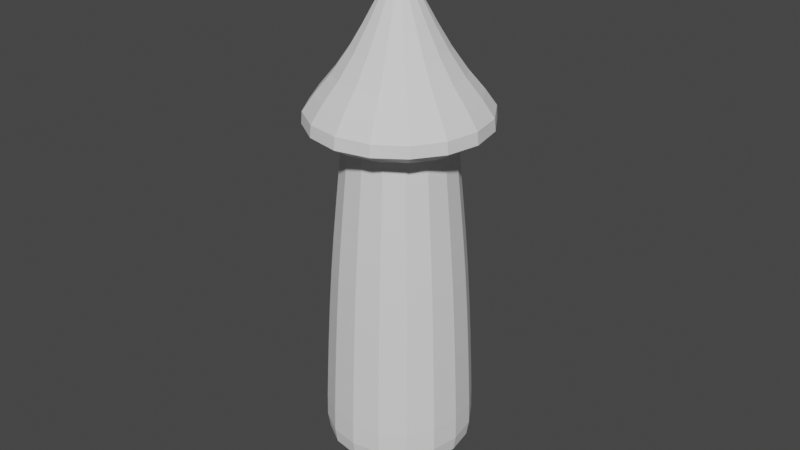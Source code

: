 # Source: Tower.blend  (saved by Blender 2.91.10; exported with 4.5.12 LTS)
import bpy
from mathutils import Matrix  # noqa: F401  (used for matrix-valued properties, if any)

bpy.ops.wm.read_factory_settings(use_empty=True)
scene = bpy.context.scene
scene.name = 'Scene'

# ---- collections
col_collection = bpy.data.collections.new('Collection'); scene.collection.children.link(col_collection)

# ---- world
world_world = bpy.data.worlds.new('World'); scene.world = world_world
world_world.use_nodes = True; world_world.node_tree.nodes.clear()
_N = world_world.node_tree.nodes; _L = world_world.node_tree.links
n0 = _N.new('ShaderNodeOutputWorld'); n0.name = 'World Output'; n0.location = (300, 300)
n1 = _N.new('ShaderNodeBackground'); n1.name = 'Background'; n1.location = (10, 300)
n1.inputs[0].default_value = (0.05088, 0.05088, 0.05088, 1.0)
_L.new(n1.outputs[0], n0.inputs[0])
n0.is_active_output = True
world_world.color = (0.05088, 0.05088, 0.05088)
world_world.use_sun_shadow = False
world_world.sun_shadow_jitter_overblur = 0.0

# ---- meshes
me_cube_001 = bpy.data.meshes.new('Cube.001')
me_cube_001.from_pydata([(-0.8937, -0.8937, -1.0), (-1.0, -1.0, 1.0), (-0.8937, 0.8937, -1.0), (-1.0, 1.0, 1.0), (0.8937, -0.8937, -1.0), (1.0, -1.0, 1.0), (0.8937, 0.8937, -1.0), (1.0, 1.0, 1.0), (-1.0, -1.0, 1.412), (-1.0, 1.0, 1.412), (1.0, 1.0, 1.412), (1.0, -1.0, 1.412), (-0.7004, 0.7004, -2.404), (-0.7004, -0.7004, -2.404), (0.7004, 0.7004, -2.404), (0.7004, -0.7004, -2.404), (-0.6057, 0.6057, -3.826), (-0.6057, -0.6057, -3.826), (0.6057, 0.6057, -3.826), (0.6057, -0.6057, -3.826)], [], [(0, 1, 3, 2), (2, 3, 7, 6), (6, 7, 5, 4), (4, 5, 1, 0), (4, 0, 13, 15), (5, 7, 10, 11), (10, 9, 8, 11), (3, 1, 8, 9), (1, 5, 11, 8), (7, 3, 9, 10), (15, 13, 17, 19), (2, 6, 14, 12), (0, 2, 12, 13), (6, 4, 15, 14), (16, 18, 19, 17), (12, 14, 18, 16), (14, 15, 19, 18), (13, 12, 16, 17)])
_uv = me_cube_001.uv_layers.new(name='UVMap')
_uv.uv.foreach_set('vector', [0.1011, 0.2262, 0.1036, 0.2262, 0.1036, 0.3846, 0.1011, 0.3846, 0.1011, 0.3846, 0.1036, 0.3846, 0.1036, 0.543, 0.1011, 0.543, 0.1011, 0.543, 0.1036, 0.543, 0.1036, 0.7014, 0.1011, 0.7014, 0.1011, 0.7014, 0.1036, 0.7014, 0.1036, 0.8597, 0.1011, 0.8597, 0.1011, 0.7014, 0.1011, 0.8597, 0.1011, 0.8597, 0.1011, 0.7014, 0.1036, 0.7014, 0.1036, 0.543, 0.1036, 0.543, 0.1036, 0.7014, 0.1036, 0.543, 0.106, 0.543, 0.106, 0.7014, 0.1036, 0.7014, 0.1036, 0.3846, 0.1036, 0.2262, 0.1036, 0.2262, 0.1036, 0.3846, 0.1036, 0.8597, 0.1036, 0.7014, 0.1036, 0.7014, 0.1036, 0.8597, 0.1036, 0.543, 0.1036, 0.3846, 0.1036, 0.3846, 0.1036, 0.543, 0.1011, 0.7014, 0.1011, 0.8597, 0.1011, 0.8597, 0.1011, 0.7014, 0.1011, 0.3846, 0.1011, 0.543, 0.1011, 0.543, 0.1011, 0.3846, 0.1011, 0.2262, 0.1011, 0.3846, 0.1011, 0.3846, 0.1011, 0.2262, 0.1011, 0.543, 0.1011, 0.7014, 0.1011, 0.7014, 0.1011, 0.543, 0.09857, 0.4476, 0.09847, 0.4476, 0.09847, 0.606, 0.09857, 0.606, 0.1011, 0.3846, 0.1011, 0.543, 0.1011, 0.543, 0.1011, 0.3846, 0.1011, 0.543, 0.1011, 0.7014, 0.1011, 0.7014, 0.1011, 0.543, 0.1011, 0.2262, 0.1011, 0.3846, 0.1011, 0.3846, 0.1011, 0.2262])
me_cube_001.use_remesh_fix_poles = True
me_cube_001.use_remesh_preserve_attributes = False
me_cube_001.use_mirror_vertex_groups = False
me_cube_001.update()
me_cube = bpy.data.meshes.new('Cube')
me_cube.from_pydata([(-2.467, -2.467, -0.7207), (-1.015, -1.015, 0.3124), (-2.467, 2.467, -0.7207), (-1.015, 1.015, 0.3124), (2.467, -2.467, -0.7207), (1.015, -1.015, 0.3124), (2.467, 2.467, -0.7207), (1.015, 1.015, 0.3124), (-0.1228, -0.1228, 2.131), (-0.1228, 0.1228, 2.131), (0.1228, 0.1228, 2.131), (0.1228, -0.1228, 2.131)], [], [(0, 1, 3, 2), (2, 3, 7, 6), (6, 7, 5, 4), (4, 5, 1, 0), (2, 6, 4, 0), (5, 7, 10, 11), (10, 9, 8, 11), (3, 1, 8, 9), (1, 5, 11, 8), (7, 3, 9, 10)])
_uv = me_cube.uv_layers.new(name='UVMap')
_uv.uv.foreach_set('vector', [0.8332, 0.1724, 0.838, 0.1724, 0.838, 0.3526, 0.8332, 0.3526, 0.8332, 0.3526, 0.838, 0.3526, 0.838, 0.5328, 0.8332, 0.5328, 0.8332, 0.5328, 0.838, 0.5328, 0.838, 0.713, 0.8332, 0.713, 0.8332, 0.713, 0.838, 0.713, 0.838, 0.8931, 0.8332, 0.8931, 0.8283, 0.5328, 0.8332, 0.5328, 0.8332, 0.713, 0.8283, 0.713, 0.838, 0.713, 0.838, 0.5328, 0.838, 0.5328, 0.838, 0.713, 0.838, 0.5328, 0.8429, 0.5328, 0.8429, 0.713, 0.838, 0.713, 0.838, 0.3526, 0.838, 0.1724, 0.838, 0.1724, 0.838, 0.3526, 0.838, 0.8931, 0.838, 0.713, 0.838, 0.713, 0.838, 0.8931, 0.838, 0.5328, 0.838, 0.3526, 0.838, 0.3526, 0.838, 0.5328])
me_cube.use_remesh_fix_poles = True
me_cube.use_remesh_preserve_attributes = False
me_cube.use_mirror_vertex_groups = False
me_cube.update()

# ---- objects
ob_cube = bpy.data.objects.new('Cube', me_cube_001)
ob_cube_001 = bpy.data.objects.new('Cube.001', me_cube)

# ---- transforms, parenting, visibility, modifiers, constraints
ob_cube.location = (0.0, 0.0, 12.25)
ob_cube.scale = (-12.12, -12.12, -13.46)
ob_cube.lineart.crease_threshold = 0.0
_m = ob_cube.modifiers.new('Subdivision', 'SUBSURF')
_m.uv_smooth = 'PRESERVE_CORNERS'
_m.levels = 3
ob_cube_001.location = (0.0, 0.0, 50.75)
ob_cube_001.scale = (8.875, 8.875, 8.875)
ob_cube_001.lineart.crease_threshold = 0.0
_m = ob_cube_001.modifiers.new('Subdivision', 'SUBSURF')
_m.uv_smooth = 'PRESERVE_CORNERS'
_m.levels = 3

# ---- collection membership
col_collection.objects.link(ob_cube)
col_collection.objects.link(ob_cube_001)

# ---- scene / render settings (as saved in the file)
scene.frame_start = 1; scene.frame_end = 250; scene.frame_set(1)
scene.render.engine = 'BLENDER_EEVEE_NEXT'
scene.cycles.use_denoising = False
scene.cycles.samples = 128
scene.cycles.sampling_pattern = 'TABULATED_SOBOL'
scene.cycles.use_adaptive_sampling = False
scene.cycles.use_light_tree = False
scene.view_settings.view_transform = 'Filmic'
bpy.context.view_layer.update()

# ---- added for rendering (the .blend has no active camera and no usable light): camera, sun
cam_auto = bpy.data.cameras.new('AutoCamera')
cam_auto.lens = 50.0
cam_auto.sensor_width = 36.0
cam_auto.clip_end = 1597.09
ob_auto_camera = bpy.data.objects.new('AutoCamera', cam_auto)
scene.collection.objects.link(ob_auto_camera)
ob_auto_camera.location = (91.0024, -109.203, 104.254)
ob_auto_camera.rotation_euler = (1.09748, -7.21219e-08, 0.694738)
scene.camera = ob_auto_camera
light_auto_sun = bpy.data.lights.new('AutoSun', 'SUN')
light_auto_sun.energy = 3.0
light_auto_sun.angle = 0.0523599
ob_auto_sun = bpy.data.objects.new('AutoSun', light_auto_sun)
scene.collection.objects.link(ob_auto_sun)
ob_auto_sun.rotation_euler = (0.872665, 0.174533, 0.523599)
bpy.context.view_layer.update()
